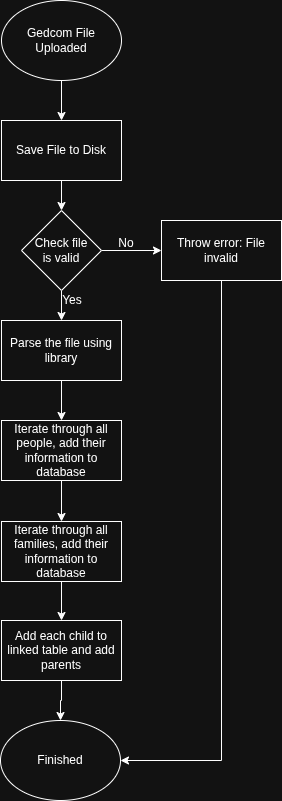

The diagram above was exported from draw.io. Its source (the exported page's mxGraphModel, read from the mxfile embedded in the PNG):
<mxGraphModel dx="1249" dy="658" grid="1" gridSize="10" guides="1" tooltips="1" connect="1" arrows="1" fold="1" page="1" pageScale="1" pageWidth="827" pageHeight="1169" math="0" shadow="0">
  <root>
    <mxCell id="0" />
    <mxCell id="1" parent="0" />
    <mxCell id="CKpqjYQvATMWBrvphUOG-5" edge="1" parent="1" source="CKpqjYQvATMWBrvphUOG-1" style="edgeStyle=orthogonalEdgeStyle;rounded=0;orthogonalLoop=1;jettySize=auto;html=1;" target="CKpqjYQvATMWBrvphUOG-4" value="">
      <mxGeometry relative="1" as="geometry" />
    </mxCell>
    <mxCell id="CKpqjYQvATMWBrvphUOG-1" parent="1" style="ellipse;whiteSpace=wrap;html=1;" value="Gedcom File Uploaded" vertex="1">
      <mxGeometry height="80" width="120" x="354" y="40" as="geometry" />
    </mxCell>
    <mxCell id="CKpqjYQvATMWBrvphUOG-13" edge="1" parent="1" source="CKpqjYQvATMWBrvphUOG-4" style="edgeStyle=orthogonalEdgeStyle;rounded=0;orthogonalLoop=1;jettySize=auto;html=1;" target="CKpqjYQvATMWBrvphUOG-12" value="">
      <mxGeometry relative="1" as="geometry" />
    </mxCell>
    <mxCell id="CKpqjYQvATMWBrvphUOG-4" parent="1" style="whiteSpace=wrap;html=1;" value="Save File to Disk" vertex="1">
      <mxGeometry height="60" width="120" x="354" y="160" as="geometry" />
    </mxCell>
    <mxCell id="CKpqjYQvATMWBrvphUOG-11" edge="1" parent="1" source="CKpqjYQvATMWBrvphUOG-8" style="edgeStyle=orthogonalEdgeStyle;rounded=0;orthogonalLoop=1;jettySize=auto;html=1;" target="CKpqjYQvATMWBrvphUOG-10" value="">
      <mxGeometry relative="1" as="geometry" />
    </mxCell>
    <mxCell id="CKpqjYQvATMWBrvphUOG-8" parent="1" style="whiteSpace=wrap;html=1;" value="Parse the file using library" vertex="1">
      <mxGeometry height="60" width="120" x="354" y="360" as="geometry" />
    </mxCell>
    <mxCell id="CKpqjYQvATMWBrvphUOG-22" edge="1" parent="1" source="CKpqjYQvATMWBrvphUOG-10" style="edgeStyle=orthogonalEdgeStyle;rounded=0;orthogonalLoop=1;jettySize=auto;html=1;" target="CKpqjYQvATMWBrvphUOG-21" value="">
      <mxGeometry relative="1" as="geometry" />
    </mxCell>
    <mxCell id="CKpqjYQvATMWBrvphUOG-10" parent="1" style="whiteSpace=wrap;html=1;" value="Iterate through all people, add their information to database" vertex="1">
      <mxGeometry height="60" width="120" x="354" y="460" as="geometry" />
    </mxCell>
    <mxCell id="CKpqjYQvATMWBrvphUOG-18" edge="1" parent="1" source="CKpqjYQvATMWBrvphUOG-12" style="edgeStyle=orthogonalEdgeStyle;rounded=0;orthogonalLoop=1;jettySize=auto;html=1;" target="CKpqjYQvATMWBrvphUOG-17" value="">
      <mxGeometry relative="1" as="geometry" />
    </mxCell>
    <mxCell id="CKpqjYQvATMWBrvphUOG-20" edge="1" parent="1" source="CKpqjYQvATMWBrvphUOG-12" style="edgeStyle=orthogonalEdgeStyle;rounded=0;orthogonalLoop=1;jettySize=auto;html=1;" target="CKpqjYQvATMWBrvphUOG-8">
      <mxGeometry relative="1" as="geometry" />
    </mxCell>
    <mxCell id="CKpqjYQvATMWBrvphUOG-12" parent="1" style="rhombus;whiteSpace=wrap;html=1;" value="Check file&lt;br&gt;is valid" vertex="1">
      <mxGeometry height="80" width="80" x="374" y="250" as="geometry" />
    </mxCell>
    <mxCell id="CKpqjYQvATMWBrvphUOG-16" parent="1" style="text;html=1;whiteSpace=wrap;strokeColor=none;fillColor=none;align=center;verticalAlign=middle;rounded=0;" value="Yes" vertex="1">
      <mxGeometry height="30" width="60" x="395" y="325" as="geometry" />
    </mxCell>
    <mxCell id="8SkQS4y8ETNq_hDNspLt-3" edge="1" parent="1" source="CKpqjYQvATMWBrvphUOG-17" style="edgeStyle=orthogonalEdgeStyle;rounded=0;orthogonalLoop=1;jettySize=auto;html=1;entryX=1;entryY=0.5;entryDx=0;entryDy=0;" target="8SkQS4y8ETNq_hDNspLt-1">
      <mxGeometry relative="1" as="geometry">
        <Array as="points">
          <mxPoint x="574" y="800" />
        </Array>
      </mxGeometry>
    </mxCell>
    <mxCell id="CKpqjYQvATMWBrvphUOG-17" parent="1" style="whiteSpace=wrap;html=1;" value="Throw error: File invalid" vertex="1">
      <mxGeometry height="60" width="120" x="514" y="260" as="geometry" />
    </mxCell>
    <mxCell id="CKpqjYQvATMWBrvphUOG-19" parent="1" style="text;html=1;whiteSpace=wrap;strokeColor=none;fillColor=none;align=center;verticalAlign=middle;rounded=0;" value="No" vertex="1">
      <mxGeometry height="30" width="60" x="449" y="268" as="geometry" />
    </mxCell>
    <mxCell id="CKpqjYQvATMWBrvphUOG-24" edge="1" parent="1" source="CKpqjYQvATMWBrvphUOG-21" style="edgeStyle=orthogonalEdgeStyle;rounded=0;orthogonalLoop=1;jettySize=auto;html=1;" target="CKpqjYQvATMWBrvphUOG-23" value="">
      <mxGeometry relative="1" as="geometry" />
    </mxCell>
    <mxCell id="CKpqjYQvATMWBrvphUOG-21" parent="1" style="whiteSpace=wrap;html=1;" value="Iterate through all families, add their information to database" vertex="1">
      <mxGeometry height="60" width="120" x="354" y="561" as="geometry" />
    </mxCell>
    <mxCell id="8SkQS4y8ETNq_hDNspLt-2" edge="1" parent="1" source="CKpqjYQvATMWBrvphUOG-23" style="edgeStyle=orthogonalEdgeStyle;rounded=0;orthogonalLoop=1;jettySize=auto;html=1;entryX=0.5;entryY=0;entryDx=0;entryDy=0;" target="8SkQS4y8ETNq_hDNspLt-1">
      <mxGeometry relative="1" as="geometry" />
    </mxCell>
    <mxCell id="CKpqjYQvATMWBrvphUOG-23" parent="1" style="whiteSpace=wrap;html=1;" value="Add each child to linked table and add parents" vertex="1">
      <mxGeometry height="60" width="120" x="354" y="660" as="geometry" />
    </mxCell>
    <mxCell id="8SkQS4y8ETNq_hDNspLt-1" parent="1" style="ellipse;whiteSpace=wrap;html=1;" value="Finished" vertex="1">
      <mxGeometry height="80" width="120" x="353" y="760" as="geometry" />
    </mxCell>
  </root>
</mxGraphModel>